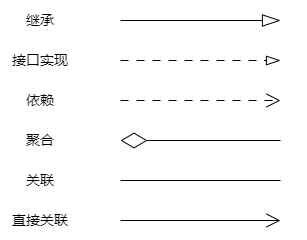

The diagram above was exported from draw.io. Its source (the exported page's mxGraphModel, read from the mxfile embedded in the PNG):
<mxGraphModel dx="1434" dy="737" grid="1" gridSize="10" guides="1" tooltips="1" connect="1" arrows="1" fold="1" page="1" pageScale="1" pageWidth="827" pageHeight="1169" background="#FFFFFF" math="0" shadow="0">
  <root>
    <mxCell id="0" />
    <mxCell id="1" parent="0" />
    <mxCell id="H9wLlv6kDtMx4wa8cZjn-1" value="&lt;font style=&quot;font-size: 14px;&quot;&gt;继承&lt;/font&gt;" style="text;html=1;align=center;verticalAlign=middle;whiteSpace=wrap;rounded=0;" parent="1" vertex="1">
      <mxGeometry x="120" y="120" width="80" height="40" as="geometry" />
    </mxCell>
    <mxCell id="H9wLlv6kDtMx4wa8cZjn-2" value="&lt;font style=&quot;font-size: 14px;&quot;&gt;接口实现&lt;/font&gt;" style="text;html=1;align=center;verticalAlign=middle;whiteSpace=wrap;rounded=0;" parent="1" vertex="1">
      <mxGeometry x="120" y="160" width="80" height="40" as="geometry" />
    </mxCell>
    <mxCell id="H9wLlv6kDtMx4wa8cZjn-3" value="&lt;font style=&quot;font-size: 14px;&quot;&gt;依赖&lt;/font&gt;" style="text;html=1;align=center;verticalAlign=middle;whiteSpace=wrap;rounded=0;" parent="1" vertex="1">
      <mxGeometry x="120" y="200" width="80" height="40" as="geometry" />
    </mxCell>
    <mxCell id="H9wLlv6kDtMx4wa8cZjn-4" value="&lt;font style=&quot;font-size: 14px;&quot;&gt;聚合&lt;/font&gt;" style="text;html=1;align=center;verticalAlign=middle;whiteSpace=wrap;rounded=0;" parent="1" vertex="1">
      <mxGeometry x="120" y="240" width="80" height="40" as="geometry" />
    </mxCell>
    <mxCell id="H9wLlv6kDtMx4wa8cZjn-5" value="&lt;font style=&quot;font-size: 14px;&quot;&gt;关联&lt;/font&gt;" style="text;html=1;align=center;verticalAlign=middle;whiteSpace=wrap;rounded=0;" parent="1" vertex="1">
      <mxGeometry x="120" y="280" width="80" height="40" as="geometry" />
    </mxCell>
    <mxCell id="H9wLlv6kDtMx4wa8cZjn-6" value="&lt;font style=&quot;font-size: 14px;&quot;&gt;直接关联&lt;/font&gt;" style="text;html=1;align=center;verticalAlign=middle;whiteSpace=wrap;rounded=0;" parent="1" vertex="1">
      <mxGeometry x="120" y="320" width="80" height="40" as="geometry" />
    </mxCell>
    <mxCell id="H9wLlv6kDtMx4wa8cZjn-7" value="" style="endArrow=blockThin;endSize=16;endFill=0;html=1;rounded=0;" parent="1" edge="1">
      <mxGeometry width="160" relative="1" as="geometry">
        <mxPoint x="240" y="140" as="sourcePoint" />
        <mxPoint x="400" y="140" as="targetPoint" />
      </mxGeometry>
    </mxCell>
    <mxCell id="H9wLlv6kDtMx4wa8cZjn-8" value="" style="endArrow=diamondThin;endFill=0;endSize=24;html=1;rounded=0;" parent="1" edge="1">
      <mxGeometry width="160" relative="1" as="geometry">
        <mxPoint x="400" y="260" as="sourcePoint" />
        <mxPoint x="240" y="260" as="targetPoint" />
      </mxGeometry>
    </mxCell>
    <mxCell id="H9wLlv6kDtMx4wa8cZjn-9" value="" style="endArrow=open;endFill=1;endSize=12;html=1;rounded=0;" parent="1" edge="1">
      <mxGeometry width="160" relative="1" as="geometry">
        <mxPoint x="240" y="340" as="sourcePoint" />
        <mxPoint x="400" y="340" as="targetPoint" />
      </mxGeometry>
    </mxCell>
    <mxCell id="H9wLlv6kDtMx4wa8cZjn-10" value="" style="endArrow=blockThin;dashed=1;endFill=0;endSize=12;html=1;rounded=0;dashPattern=8 8;" parent="1" edge="1">
      <mxGeometry width="160" relative="1" as="geometry">
        <mxPoint x="240" y="180" as="sourcePoint" />
        <mxPoint x="400" y="180" as="targetPoint" />
      </mxGeometry>
    </mxCell>
    <mxCell id="H9wLlv6kDtMx4wa8cZjn-11" value="" style="endArrow=open;endSize=12;dashed=1;html=1;rounded=0;dashPattern=8 8;" parent="1" edge="1">
      <mxGeometry width="160" relative="1" as="geometry">
        <mxPoint x="240" y="220" as="sourcePoint" />
        <mxPoint x="400" y="220" as="targetPoint" />
      </mxGeometry>
    </mxCell>
    <mxCell id="H9wLlv6kDtMx4wa8cZjn-12" value="" style="endArrow=none;html=1;rounded=0;" parent="1" edge="1">
      <mxGeometry width="50" height="50" relative="1" as="geometry">
        <mxPoint x="240" y="300" as="sourcePoint" />
        <mxPoint x="400" y="300" as="targetPoint" />
      </mxGeometry>
    </mxCell>
  </root>
</mxGraphModel>